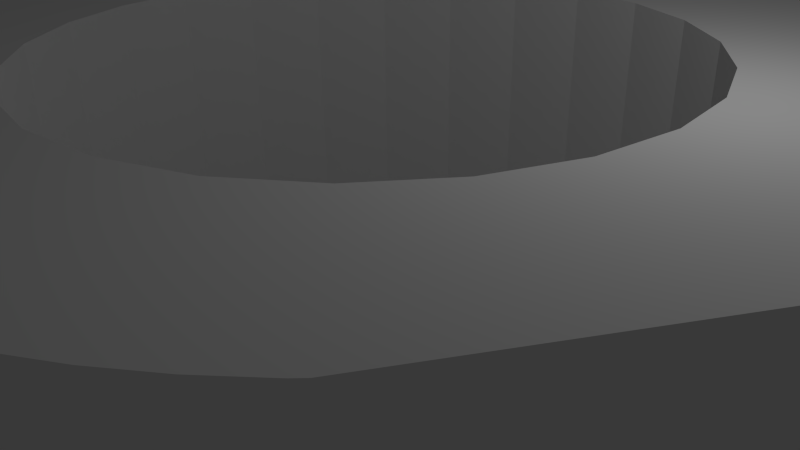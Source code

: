# Source: nut-M8.blend  (saved by Blender 2.76.0; exported with 4.5.12 LTS)
import bpy
from mathutils import Matrix  # noqa: F401  (used for matrix-valued properties, if any)

bpy.ops.wm.read_factory_settings(use_empty=True)
scene = bpy.context.scene
scene.name = 'Scene'

# ---- collections
col_collection_1 = bpy.data.collections.new('Collection 1'); scene.collection.children.link(col_collection_1)

# ---- world
world_world = bpy.data.worlds.new('World'); scene.world = world_world
world_world.color = (0.05088, 0.05088, 0.05088)
world_world.use_sun_shadow = False
world_world.sun_shadow_jitter_overblur = 0.0
world_world.cycles.sampling_method = 'MANUAL'
world_world.cycles.sample_map_resolution = 256

# ---- cameras
cam_camera = bpy.data.cameras.new('Camera')
cam_camera.clip_end = 100.0
cam_camera.lens = 35.0
cam_camera.sensor_width = 32.0
cam_camera.sensor_height = 18.0
cam_camera.ortho_scale = 7.314
cam_camera.dof.focus_distance = 0.0
cam_camera.dof.aperture_fstop = 128.0

# ---- lights
light_lamp = bpy.data.lights.new('Lamp', 'POINT')
light_lamp.transmission_factor = 0.0
light_lamp.cutoff_distance = 30.0
light_lamp.energy = 100.0
light_lamp.shadow_buffer_clip_start = 1.001
light_lamp.shadow_soft_size = 0.1
light_lamp.shadow_maximum_resolution = 0.006
light_lamp.use_absolute_resolution = True
light_lamp.cycles.use_multiple_importance_sampling = False

# ---- meshes
me_m8 = bpy.data.meshes.new('M8')
me_m8.from_pydata([(3.718, 5.945, 1.838), (3.575, 6.192, -1.584), (3.575, 6.192, 1.584), (3.718, 5.945, -1.838), (3.919, 5.597, 2.155), (3.814, 5.778, 2.009), (3.919, 5.597, -2.155), (3.814, 5.778, -2.009), (4.153, 5.19, 2.424), (4.153, 5.19, -2.424), (4.359, 4.835, 2.59), (4.236, 5.048, 2.501), (4.359, 4.835, -2.59), (4.236, 5.048, -2.501), (4.589, 4.436, 2.747), (4.533, 4.533, 2.718), (4.589, 4.436, -2.747), (4.533, 4.533, -2.718), (4.594, 4.426, 2.75), (4.594, 4.426, -2.75), (6.131, 1.766, 2.75), (6.131, 1.766, -2.75), (6.331, 1.419, 2.617), (6.192, 1.659, 2.718), (6.331, 1.419, -2.617), (6.192, 1.659, -2.718), (6.694, 0.7904, 2.284), (6.489, 1.144, 2.501), (6.572, 1.002, 2.424), (6.694, 0.7904, -2.284), (6.489, 1.144, -2.501), (6.572, 1.002, -2.424), (6.86, 0.5017, 2.079), (6.806, 0.5955, 2.155), (6.86, 0.5017, -2.079), (6.806, 0.5955, -2.155), (6.911, 0.4139, 2.009), (6.911, 0.4139, -2.009), (7.15, 0.0, 1.584), (7.15, 0.0, -1.584), (-3.718, 5.945, -1.838), (-3.575, 6.192, 1.584), (-3.575, 6.192, -1.584), (-3.718, 5.945, 1.838), (-3.919, 5.597, -2.155), (-3.814, 5.778, -2.009), (-3.919, 5.597, 2.155), (-3.814, 5.778, 2.009), (-4.153, 5.19, -2.424), (-4.153, 5.19, 2.424), (-4.359, 4.835, -2.59), (-4.236, 5.048, -2.501), (-4.359, 4.835, 2.59), (-4.236, 5.048, 2.501), (-4.589, 4.436, -2.747), (-4.533, 4.533, -2.718), (-4.589, 4.436, 2.747), (-4.533, 4.533, 2.718), (-4.594, 4.426, -2.75), (-4.594, 4.426, 2.75), (-6.131, 1.766, -2.75), (-6.131, 1.766, 2.75), (-6.331, 1.419, -2.617), (-6.192, 1.659, -2.718), (-6.331, 1.419, 2.617), (-6.192, 1.659, 2.718), (-6.694, 0.7904, -2.284), (-6.489, 1.144, -2.501), (-6.572, 1.002, -2.424), (-6.694, 0.7904, 2.284), (-6.489, 1.144, 2.501), (-6.572, 1.002, 2.424), (-6.86, 0.5017, -2.079), (-6.806, 0.5955, -2.155), (-6.86, 0.5017, 2.079), (-6.806, 0.5955, 2.155), (-6.911, 0.4139, -2.009), (-6.911, 0.4139, 2.009), (-7.15, 0.0, -1.584), (-7.15, 0.0, 1.584), (1.936, 6.192, 2.617), (1.536, 6.192, 2.75), (1.659, 6.192, 2.718), (1.536, 6.192, -2.75), (-1.536, 6.192, 2.75), (-1.536, 6.192, -2.75), (1.936, 6.192, -2.617), (2.254, 6.192, 2.501), (-1.936, 6.192, 2.617), (2.254, 6.192, -2.501), (2.418, 6.192, 2.424), (-1.659, 6.192, 2.718), (2.418, 6.192, -2.424), (2.887, 6.192, 2.155), (-1.936, 6.192, -2.617), (2.887, 6.192, -2.155), (2.996, 6.192, 2.079), (-2.254, 6.192, 2.501), (3.289, 6.192, 1.838), (3.097, 6.192, 2.009), (-2.254, 6.192, -2.501), (2.996, 6.192, -2.079), (-2.418, 6.192, 2.424), (3.289, 6.192, -1.838), (-2.418, 6.192, -2.424), (-2.887, 6.192, 2.155), (-2.887, 6.192, -2.155), (-2.996, 6.192, 2.079), (3.097, 6.192, -2.009), (-2.996, 6.192, -2.079), (-3.289, 6.192, -1.838), (-3.289, 6.192, 1.838), (-3.097, 6.192, -2.009), (1.659, 6.192, -2.718), (-3.097, 6.192, 2.009), (-1.659, 6.192, -2.718), (6.379, 0.1035, 2.75), (6.379, -0.1035, 2.75), (6.384, 0.0, 2.75), (4.0, 0.0, 2.75), (6.36, 0.5564, 2.75), (6.3, 1.006, 2.75), (6.36, -0.5564, 2.75), (3.864, 1.035, 2.75), (6.287, 1.109, 2.75), (6.3, -1.006, 2.75), (6.264, 1.21, 2.75), (3.864, -1.035, 2.75), (6.166, 1.652, 2.75), (6.287, -1.109, 2.75), (6.264, -1.21, 2.75), (3.464, 2.0, 2.75), (2.828, 2.828, 2.75), (4.584, 4.438, 2.75), (6.166, -1.652, 2.75), (6.131, -1.766, 2.75), (4.514, 4.514, 2.75), (3.464, -2.0, 2.75), (4.438, 4.584, 2.75), (4.594, -4.426, 2.75), (4.103, 4.89, 2.75), (2.828, -2.828, 2.75), (4.021, 4.953, 2.75), (4.584, -4.438, 2.75), (4.514, -4.514, 2.75), (2.0, 3.464, 2.75), (3.662, 5.229, 2.75), (3.279, 5.473, 2.75), (3.192, 5.529, 2.75), (2.79, 5.738, 2.75), (2.698, 5.786, 2.75), (2.279, 5.959, 2.75), (1.035, 3.864, 2.75), (2.183, 5.999, 2.75), (2.085, 6.03, 2.75), (1.652, 6.166, 2.75), (0.0, 4.0, 2.75), (-1.035, 3.864, 2.75), (-1.652, 6.166, 2.75), (-2.085, 6.03, 2.75), (-2.183, 5.999, 2.75), (-2.279, 5.959, 2.75), (-2.0, 3.464, 2.75), (-2.698, 5.786, 2.75), (-2.79, 5.738, 2.75), (-3.192, 5.529, 2.75), (-3.279, 5.473, 2.75), (-3.662, 5.229, 2.75), (-4.021, 4.953, 2.75), (-2.828, 2.828, 2.75), (-4.103, 4.89, 2.75), (-4.438, 4.584, 2.75), (-4.584, 4.438, 2.75), (4.438, -4.584, 2.75), (4.103, -4.89, 2.75), (4.021, -4.953, 2.75), (2.0, -3.464, 2.75), (3.662, -5.229, 2.75), (3.279, -5.473, 2.75), (3.192, -5.529, 2.75), (2.79, -5.738, 2.75), (2.698, -5.786, 2.75), (2.279, -5.959, 2.75), (1.035, -3.864, 2.75), (2.183, -5.999, 2.75), (2.085, -6.03, 2.75), (1.652, -6.166, 2.75), (1.536, -6.192, 2.75), (0.0, -4.0, 2.75), (-1.536, -6.192, 2.75), (-1.035, -3.864, 2.75), (-1.652, -6.166, 2.75), (-2.279, -5.959, 2.75), (-2.0, -3.464, 2.75), (-2.085, -6.03, 2.75), (-2.183, -5.999, 2.75), (-2.698, -5.786, 2.75), (-2.79, -5.738, 2.75), (-4.021, -4.953, 2.75), (-2.828, -2.828, 2.75), (-3.192, -5.529, 2.75), (-3.279, -5.473, 2.75), (-4.594, -4.426, 2.75), (-3.464, -2.0, 2.75), (-3.662, -5.229, 2.75), (-6.131, -1.766, 2.75), (-3.864, -1.035, 2.75), (-6.3, -1.006, 2.75), (-4.0, 0.0, 2.75), (-3.464, 2.0, 2.75), (-3.864, 1.035, 2.75), (-4.438, -4.584, 2.75), (-4.103, -4.89, 2.75), (-4.514, 4.514, 2.75), (-6.166, 1.652, 2.75), (-4.584, -4.438, 2.75), (-4.514, -4.514, 2.75), (-6.264, 1.21, 2.75), (-6.3, 1.006, 2.75), (-6.264, -1.21, 2.75), (-6.166, -1.652, 2.75), (-6.287, 1.109, 2.75), (-6.36, 0.5564, 2.75), (-6.287, -1.109, 2.75), (-6.379, 0.1035, 2.75), (-6.379, -0.1035, 2.75), (-6.36, -0.5564, 2.75), (-6.384, 0.0, 2.75), (-6.911, -0.4139, -2.009), (-6.911, -0.4139, 2.009), (-6.86, -0.5017, -2.079), (-6.86, -0.5017, 2.079), (-6.694, -0.7904, -2.284), (-6.806, -0.5955, -2.155), (-6.694, -0.7904, 2.284), (-6.806, -0.5955, 2.155), (-6.331, -1.419, -2.617), (-6.572, -1.002, -2.424), (-6.489, -1.144, -2.501), (-6.331, -1.419, 2.617), (-6.572, -1.002, 2.424), (-6.489, -1.144, 2.501), (-6.131, -1.766, -2.75), (-6.192, -1.659, -2.718), (-6.192, -1.659, 2.718), (-4.594, -4.426, -2.75), (-4.589, -4.436, -2.747), (-4.589, -4.436, 2.747), (-4.359, -4.835, -2.59), (-4.533, -4.533, -2.718), (-4.359, -4.835, 2.59), (-4.533, -4.533, 2.718), (-4.153, -5.19, -2.424), (-4.236, -5.048, -2.501), (-4.153, -5.19, 2.424), (-4.236, -5.048, 2.501), (-3.919, -5.597, -2.155), (-3.919, -5.597, 2.155), (-3.718, -5.945, -1.838), (-3.814, -5.778, -2.009), (-3.718, -5.945, 1.838), (-3.814, -5.778, 2.009), (-3.575, -6.192, -1.584), (-3.575, -6.192, 1.584), (6.379, -0.1035, -2.75), (6.379, 0.1035, -2.75), (6.384, 0.0, -2.75), (4.0, 0.0, -2.75), (6.36, -0.5564, -2.75), (6.3, -1.006, -2.75), (6.36, 0.5564, -2.75), (3.864, -1.035, -2.75), (6.287, -1.109, -2.75), (6.3, 1.006, -2.75), (6.264, -1.21, -2.75), (3.864, 1.035, -2.75), (6.166, -1.652, -2.75), (6.287, 1.109, -2.75), (6.131, -1.766, -2.75), (6.264, 1.21, -2.75), (3.464, -2.0, -2.75), (4.594, -4.426, -2.75), (2.828, -2.828, -2.75), (4.584, -4.438, -2.75), (6.166, 1.652, -2.75), (4.514, -4.514, -2.75), (3.464, 2.0, -2.75), (4.438, -4.584, -2.75), (4.103, -4.89, -2.75), (2.828, 2.828, -2.75), (4.021, -4.953, -2.75), (4.584, 4.438, -2.75), (4.514, 4.514, -2.75), (2.0, -3.464, -2.75), (3.662, -5.229, -2.75), (3.279, -5.473, -2.75), (3.192, -5.529, -2.75), (2.79, -5.738, -2.75), (2.698, -5.786, -2.75), (2.279, -5.959, -2.75), (1.035, -3.864, -2.75), (2.183, -5.999, -2.75), (2.085, -6.03, -2.75), (1.652, -6.166, -2.75), (1.536, -6.192, -2.75), (0.0, -4.0, -2.75), (-1.536, -6.192, -2.75), (-1.035, -3.864, -2.75), (-1.652, -6.166, -2.75), (-2.085, -6.03, -2.75), (-2.183, -5.999, -2.75), (-2.279, -5.959, -2.75), (-2.0, -3.464, -2.75), (-2.698, -5.786, -2.75), (-2.79, -5.738, -2.75), (-3.192, -5.529, -2.75), (-3.279, -5.473, -2.75), (-3.662, -5.229, -2.75), (-4.021, -4.953, -2.75), (-2.828, -2.828, -2.75), (-4.103, -4.89, -2.75), (-4.438, -4.584, -2.75), (-4.584, -4.438, -2.75), (4.438, 4.584, -2.75), (4.103, 4.89, -2.75), (4.021, 4.953, -2.75), (2.0, 3.464, -2.75), (3.662, 5.229, -2.75), (3.279, 5.473, -2.75), (3.192, 5.529, -2.75), (2.79, 5.738, -2.75), (2.698, 5.786, -2.75), (2.279, 5.959, -2.75), (1.035, 3.864, -2.75), (2.183, 5.999, -2.75), (2.085, 6.03, -2.75), (1.652, 6.166, -2.75), (0.0, 4.0, -2.75), (-1.035, 3.864, -2.75), (-1.652, 6.166, -2.75), (-2.279, 5.959, -2.75), (-2.0, 3.464, -2.75), (-2.085, 6.03, -2.75), (-2.183, 5.999, -2.75), (-2.698, 5.786, -2.75), (-2.79, 5.738, -2.75), (-4.021, 4.953, -2.75), (-2.828, 2.828, -2.75), (-3.192, 5.529, -2.75), (-3.279, 5.473, -2.75), (-3.464, 2.0, -2.75), (-3.662, 5.229, -2.75), (-3.864, 1.035, -2.75), (-6.3, 1.006, -2.75), (-4.0, 0.0, -2.75), (-3.464, -2.0, -2.75), (-3.864, -1.035, -2.75), (-4.438, 4.584, -2.75), (-4.103, 4.89, -2.75), (-4.514, -4.514, -2.75), (-6.166, -1.652, -2.75), (-4.584, 4.438, -2.75), (-4.514, 4.514, -2.75), (-6.264, -1.21, -2.75), (-6.3, -1.006, -2.75), (-6.264, 1.21, -2.75), (-6.166, 1.652, -2.75), (-6.287, -1.109, -2.75), (-6.36, -0.5564, -2.75), (-6.287, 1.109, -2.75), (-6.379, -0.1035, -2.75), (-6.379, 0.1035, -2.75), (-6.36, 0.5564, -2.75), (-6.384, 0.0, -2.75), (-1.936, -6.192, 2.617), (-1.659, -6.192, 2.718), (-1.936, -6.192, -2.617), (-2.254, -6.192, 2.501), (1.936, -6.192, 2.617), (-2.254, -6.192, -2.501), (-2.418, -6.192, 2.424), (1.659, -6.192, 2.718), (-2.418, -6.192, -2.424), (-2.887, -6.192, 2.155), (1.936, -6.192, -2.617), (-2.887, -6.192, -2.155), (-2.996, -6.192, 2.079), (2.254, -6.192, 2.501), (-3.289, -6.192, 1.838), (-3.097, -6.192, 2.009), (2.254, -6.192, -2.501), (-2.996, -6.192, -2.079), (2.418, -6.192, 2.424), (-3.289, -6.192, -1.838), (2.418, -6.192, -2.424), (2.887, -6.192, 2.155), (2.887, -6.192, -2.155), (2.996, -6.192, 2.079), (-3.097, -6.192, -2.009), (2.996, -6.192, -2.079), (3.289, -6.192, -1.838), (3.289, -6.192, 1.838), (3.097, -6.192, -2.009), (3.575, -6.192, 1.584), (-1.659, -6.192, -2.718), (3.575, -6.192, -1.584), (3.097, -6.192, 2.009), (1.659, -6.192, -2.718), (6.911, -0.4139, 2.009), (6.911, -0.4139, -2.009), (6.86, -0.5017, 2.079), (6.86, -0.5017, -2.079), (6.694, -0.7904, 2.284), (6.806, -0.5955, 2.155), (6.694, -0.7904, -2.284), (6.806, -0.5955, -2.155), (6.331, -1.419, 2.617), (6.572, -1.002, 2.424), (6.489, -1.144, 2.501), (6.331, -1.419, -2.617), (6.572, -1.002, -2.424), (6.489, -1.144, -2.501), (6.192, -1.659, 2.718), (6.192, -1.659, -2.718), (4.589, -4.436, 2.747), (4.589, -4.436, -2.747), (4.359, -4.835, 2.59), (4.533, -4.533, 2.718), (4.359, -4.835, -2.59), (4.533, -4.533, -2.718), (4.153, -5.19, 2.424), (4.236, -5.048, 2.501), (4.153, -5.19, -2.424), (4.236, -5.048, -2.501), (3.919, -5.597, 2.155), (3.919, -5.597, -2.155), (3.718, -5.945, 1.838), (3.814, -5.778, 2.009), (3.718, -5.945, -1.838), (3.814, -5.778, -2.009), (2.812, -6.029, -2.424), (3.816, -5.449, 2.424), (3.326, 5.761, -2.424), (3.816, 5.449, -2.424), (-3.326, -5.761, 2.424), (-2.812, -6.029, 2.424), (-6.627, 0.5798, -2.424), (-6.653, 0.0, -2.424), (-3.465, 6.001, 2.009), (3.465, 6.001, -2.009), (3.816, 5.449, 2.424), (3.465, 6.001, 2.009), (-6.627, -0.5798, 2.424), (-6.653, 0.0, 2.424), (-6.929, 0.0, 2.009), (-6.627, 0.5798, 2.424), (-3.816, 5.449, 2.424), (-3.816, 5.449, -2.424), (3.326, 5.761, 2.424), (2.812, 6.029, -2.424), (-3.326, 5.761, 2.424), (6.627, -0.5798, -2.424), (3.326, -5.761, -2.424), (6.929, 0.0, 2.009), (3.816, -5.449, -2.424), (6.627, 0.5798, 2.424), (-6.627, -0.5798, -2.424), (-2.812, 6.029, -2.424), (-3.465, 6.001, -2.009), (6.653, 0.0, 2.424), (6.627, -0.5798, 2.424), (-3.465, -6.001, 2.009), (6.929, 0.0, -2.009), (-3.465, -6.001, -2.009), (3.465, -6.001, -2.009), (-3.816, -5.449, 2.424), (3.326, -5.761, 2.424), (2.812, -6.029, 2.424), (6.653, 0.0, -2.424), (6.627, 0.5798, -2.424), (-3.816, -5.449, -2.424), (3.465, -6.001, 2.009), (-3.326, 5.761, -2.424), (-2.812, 6.029, 2.424), (2.812, 6.029, 2.424), (-6.929, 0.0, -2.009), (-3.326, -5.761, -2.424), (-2.812, -6.029, -2.424)], [], [(0, 1, 2), (0, 3, 1), (4, 0, 5), (0, 4, 3), (6, 3, 4), (3, 6, 7), (8, 6, 4), (8, 9, 6), (10, 8, 11), (8, 10, 9), (12, 9, 10), (9, 12, 13), (14, 10, 15), (10, 14, 12), (16, 12, 14), (12, 16, 17), (18, 16, 14), (18, 19, 16), (20, 19, 18), (20, 21, 19), (22, 20, 23), (20, 22, 21), (24, 21, 22), (21, 24, 25), (26, 22, 27), (22, 26, 24), (26, 27, 28), (29, 24, 26), (24, 29, 30), (30, 29, 31), (32, 26, 33), (26, 32, 29), (34, 29, 32), (29, 34, 35), (36, 34, 32), (36, 37, 34), (38, 37, 36), (37, 38, 39), (40, 41, 42), (40, 43, 41), (44, 40, 45), (40, 44, 43), (46, 43, 44), (43, 46, 47), (48, 46, 44), (48, 49, 46), (50, 48, 51), (48, 50, 49), (52, 49, 50), (49, 52, 53), (54, 50, 55), (50, 54, 52), (56, 52, 54), (52, 56, 57), (58, 56, 54), (58, 59, 56), (60, 59, 58), (60, 61, 59), (62, 60, 63), (60, 62, 61), (64, 61, 62), (61, 64, 65), (66, 62, 67), (62, 66, 64), (66, 67, 68), (69, 64, 66), (64, 69, 70), (70, 69, 71), (72, 66, 73), (66, 72, 69), (74, 69, 72), (69, 74, 75), (76, 74, 72), (76, 77, 74), (78, 77, 76), (77, 78, 79), (80, 81, 82), (81, 83, 84), (81, 80, 83), (85, 84, 83), (86, 80, 87), (88, 84, 85), (89, 87, 90), (84, 88, 91), (92, 90, 93), (94, 88, 85), (95, 93, 96), (88, 94, 97), (98, 96, 99), (100, 97, 94), (101, 96, 98), (97, 100, 102), (103, 98, 2), (102, 104, 105), (103, 2, 1), (98, 103, 101), (80, 86, 83), (105, 106, 107), (101, 103, 108), (106, 105, 104), (96, 101, 95), (109, 107, 106), (93, 95, 92), (110, 111, 109), (89, 90, 92), (110, 109, 112), (87, 89, 86), (111, 110, 41), (107, 109, 111), (102, 100, 104), (83, 86, 113), (41, 110, 42), (107, 111, 114), (94, 85, 115), (116, 117, 118), (119, 116, 120), (116, 119, 117), (119, 120, 121), (117, 119, 122), (123, 121, 124), (122, 119, 125), (123, 124, 126), (127, 125, 119), (123, 126, 128), (125, 127, 129), (123, 128, 20), (129, 127, 130), (131, 20, 18), (121, 123, 119), (132, 18, 133), (134, 127, 135), (132, 133, 136), (137, 135, 127), (132, 136, 138), (135, 137, 139), (132, 138, 140), (141, 139, 137), (132, 140, 142), (139, 141, 143), (143, 141, 144), (130, 127, 134), (145, 142, 146), (20, 131, 123), (145, 146, 147), (145, 147, 148), (18, 132, 131), (145, 148, 149), (145, 149, 150), (145, 150, 151), (152, 151, 153), (152, 153, 154), (142, 145, 132), (152, 154, 155), (152, 155, 81), (151, 152, 145), (81, 156, 152), (84, 156, 81), (156, 84, 157), (158, 157, 84), (159, 157, 158), (160, 157, 159), (161, 157, 160), (157, 161, 162), (163, 162, 161), (164, 162, 163), (165, 162, 164), (166, 162, 165), (167, 162, 166), (168, 162, 167), (162, 168, 169), (170, 169, 168), (171, 169, 170), (172, 169, 171), (144, 141, 173), (173, 141, 174), (174, 141, 175), (176, 175, 141), (175, 176, 177), (177, 176, 178), (178, 176, 179), (179, 176, 180), (180, 176, 181), (181, 176, 182), (183, 182, 176), (182, 183, 184), (184, 183, 185), (185, 183, 186), (186, 183, 187), (188, 187, 183), (189, 188, 190), (188, 189, 187), (190, 191, 189), (192, 190, 193), (190, 194, 191), (190, 195, 194), (190, 192, 195), (193, 196, 192), (193, 197, 196), (198, 193, 199), (193, 200, 197), (193, 201, 200), (202, 199, 203), (193, 204, 201), (205, 203, 206), (207, 206, 208), (193, 198, 204), (61, 209, 59), (59, 169, 172), (209, 61, 210), (199, 211, 212), (199, 212, 198), (172, 171, 213), (169, 59, 209), (214, 210, 61), (211, 215, 216), (199, 202, 215), (199, 215, 211), (217, 210, 214), (203, 205, 202), (218, 210, 217), (210, 218, 208), (206, 219, 220), (206, 220, 205), (218, 217, 221), (222, 208, 218), (206, 207, 219), (219, 207, 223), (208, 222, 224), (225, 208, 224), (226, 208, 225), (208, 226, 207), (225, 224, 227), (228, 79, 78), (228, 229, 79), (230, 229, 228), (230, 231, 229), (232, 230, 233), (230, 232, 231), (234, 231, 232), (231, 234, 235), (236, 232, 237), (232, 236, 234), (236, 237, 238), (239, 234, 236), (234, 239, 240), (240, 239, 241), (242, 236, 243), (236, 242, 239), (205, 239, 242), (239, 205, 244), (245, 205, 242), (245, 202, 205), (246, 202, 245), (246, 247, 202), (248, 246, 249), (246, 248, 247), (250, 247, 248), (247, 250, 251), (252, 248, 253), (248, 252, 250), (254, 250, 252), (250, 254, 255), (256, 254, 252), (256, 257, 254), (258, 256, 259), (256, 258, 257), (260, 257, 258), (257, 260, 261), (262, 260, 258), (260, 262, 263), (264, 265, 266), (267, 264, 268), (264, 267, 265), (267, 268, 269), (265, 267, 270), (271, 269, 272), (270, 267, 273), (271, 272, 274), (275, 273, 267), (271, 274, 276), (273, 275, 277), (271, 276, 278), (277, 275, 279), (280, 278, 281), (269, 271, 267), (282, 281, 283), (284, 275, 21), (282, 283, 285), (286, 21, 275), (282, 285, 287), (21, 286, 19), (282, 287, 288), (289, 19, 286), (282, 288, 290), (19, 289, 291), (291, 289, 292), (279, 275, 284), (293, 290, 294), (278, 280, 271), (293, 294, 295), (293, 295, 296), (281, 282, 280), (293, 296, 297), (293, 297, 298), (293, 298, 299), (300, 299, 301), (300, 301, 302), (290, 293, 282), (300, 302, 303), (300, 303, 304), (299, 300, 293), (304, 305, 300), (306, 305, 304), (305, 306, 307), (308, 307, 306), (309, 307, 308), (310, 307, 309), (311, 307, 310), (307, 311, 312), (313, 312, 311), (314, 312, 313), (315, 312, 314), (316, 312, 315), (317, 312, 316), (318, 312, 317), (312, 318, 319), (320, 319, 318), (321, 319, 320), (322, 319, 321), (292, 289, 323), (323, 289, 324), (324, 289, 325), (326, 325, 289), (325, 326, 327), (327, 326, 328), (328, 326, 329), (329, 326, 330), (330, 326, 331), (331, 326, 332), (333, 332, 326), (332, 333, 334), (334, 333, 335), (335, 333, 336), (336, 333, 83), (337, 83, 333), (85, 337, 338), (337, 85, 83), (338, 339, 85), (340, 338, 341), (338, 342, 339), (338, 343, 342), (338, 340, 343), (341, 344, 340), (341, 345, 344), (346, 341, 347), (341, 348, 345), (341, 349, 348), (58, 347, 350), (341, 351, 349), (60, 350, 352), (353, 352, 354), (341, 346, 351), (242, 355, 245), (245, 319, 322), (355, 242, 356), (347, 357, 358), (347, 358, 346), (322, 321, 359), (319, 245, 355), (360, 356, 242), (357, 361, 362), (347, 58, 361), (347, 361, 357), (363, 356, 360), (350, 60, 58), (364, 356, 363), (356, 364, 354), (352, 365, 366), (352, 366, 60), (364, 363, 367), (368, 354, 364), (352, 353, 365), (365, 353, 369), (354, 368, 370), (371, 354, 370), (372, 354, 371), (354, 372, 353), (371, 370, 373), (374, 189, 375), (189, 306, 187), (189, 374, 306), (304, 187, 306), (376, 374, 377), (378, 187, 304), (379, 377, 380), (187, 378, 381), (382, 380, 383), (384, 378, 304), (385, 383, 386), (378, 384, 387), (388, 386, 389), (390, 387, 384), (391, 386, 388), (387, 390, 392), (393, 388, 263), (392, 394, 395), (393, 263, 262), (388, 393, 391), (374, 376, 306), (395, 396, 397), (391, 393, 398), (396, 395, 394), (386, 391, 385), (399, 397, 396), (383, 385, 382), (400, 401, 399), (379, 380, 382), (400, 399, 402), (377, 379, 376), (401, 400, 403), (397, 399, 401), (392, 390, 394), (306, 376, 404), (403, 400, 405), (397, 401, 406), (384, 304, 407), (408, 39, 38), (408, 409, 39), (410, 409, 408), (410, 411, 409), (412, 410, 413), (410, 412, 411), (414, 411, 412), (411, 414, 415), (416, 412, 417), (412, 416, 414), (416, 417, 418), (419, 414, 416), (414, 419, 420), (420, 419, 421), (135, 416, 422), (416, 135, 419), (278, 419, 135), (419, 278, 423), (139, 278, 135), (139, 281, 278), (424, 281, 139), (424, 425, 281), (426, 424, 427), (424, 426, 425), (428, 425, 426), (425, 428, 429), (430, 426, 431), (426, 430, 428), (432, 428, 430), (428, 432, 433), (434, 432, 430), (434, 435, 432), (436, 434, 437), (434, 436, 435), (438, 435, 436), (435, 438, 439), (403, 438, 436), (438, 403, 405), (267, 123, 275), (123, 267, 119), (333, 145, 152), (145, 333, 326), (307, 193, 190), (193, 307, 312), (275, 131, 286), (131, 275, 123), (337, 152, 156), (152, 337, 333), (341, 157, 162), (157, 341, 338), (209, 347, 169), (347, 209, 350), (347, 162, 169), (162, 347, 341), (282, 176, 141), (176, 282, 293), (203, 356, 206), (356, 203, 355), (312, 199, 193), (199, 312, 319), (199, 355, 203), (355, 199, 319), (286, 132, 289), (132, 286, 131), (326, 132, 145), (132, 326, 289), (208, 352, 210), (352, 208, 354), (338, 156, 157), (156, 338, 337), (280, 127, 271), (127, 280, 137), (300, 188, 183), (188, 300, 305), (293, 183, 176), (183, 293, 300), (305, 190, 188), (190, 305, 307), (206, 354, 208), (354, 206, 356), (210, 350, 209), (350, 210, 352), (271, 119, 267), (119, 271, 127), (282, 137, 280), (137, 282, 141), (64, 214, 65), (214, 64, 217), (299, 394, 390), (299, 390, 301), (394, 299, 440), (175, 177, 441), (328, 442, 443), (442, 328, 329), (444, 383, 445), (383, 444, 386), (220, 244, 205), (446, 72, 73), (72, 446, 447), (43, 47, 448), (442, 108, 449), (108, 442, 101), (126, 27, 22), (27, 126, 124), (5, 450, 4), (450, 5, 451), (225, 452, 226), (453, 77, 454), (77, 453, 74), (453, 224, 455), (224, 453, 227), (47, 456, 448), (456, 47, 46), (51, 346, 358), (346, 48, 457), (346, 51, 48), (443, 442, 449), (324, 12, 323), (12, 324, 13), (302, 390, 384), (390, 302, 301), (458, 149, 148), (46, 49, 456), (3, 449, 1), (336, 86, 335), (86, 336, 113), (459, 92, 95), (77, 79, 454), (448, 456, 460), (457, 48, 44), (111, 41, 448), (365, 67, 62), (67, 365, 369), (191, 375, 189), (414, 420, 461), (462, 297, 296), (463, 408, 38), (290, 433, 432), (433, 290, 288), (290, 432, 464), (465, 120, 116), (353, 67, 369), (353, 68, 67), (68, 353, 446), (368, 466, 370), (344, 467, 340), (351, 346, 457), (457, 45, 468), (45, 457, 44), (117, 469, 118), (469, 117, 470), (470, 410, 469), (410, 470, 413), (450, 146, 142), (458, 147, 450), (147, 458, 148), (451, 458, 450), (24, 284, 25), (284, 24, 279), (329, 330, 442), (69, 75, 455), (74, 455, 75), (455, 74, 453), (452, 234, 240), (41, 43, 448), (71, 69, 455), (192, 377, 195), (380, 192, 445), (192, 380, 377), (445, 197, 444), (197, 445, 196), (389, 471, 388), (472, 37, 39), (19, 291, 16), (291, 17, 16), (17, 291, 292), (323, 17, 292), (17, 323, 12), (421, 274, 272), (274, 421, 419), (262, 258, 473), (470, 417, 412), (462, 402, 399), (402, 462, 474), (425, 283, 281), (134, 416, 130), (416, 134, 422), (366, 62, 63), (62, 366, 365), (366, 63, 60), (371, 446, 372), (242, 243, 360), (55, 357, 362), (357, 55, 50), (130, 418, 129), (418, 130, 416), (465, 32, 33), (32, 465, 469), (4, 450, 8), (56, 59, 172), (450, 147, 146), (469, 408, 463), (408, 469, 410), (26, 28, 465), (23, 20, 128), (449, 103, 1), (325, 13, 324), (13, 325, 9), (9, 325, 443), (332, 92, 459), (92, 332, 89), (89, 332, 334), (335, 89, 334), (89, 335, 86), (7, 449, 3), (342, 100, 94), (100, 342, 343), (339, 115, 85), (363, 238, 367), (238, 363, 236), (447, 371, 373), (371, 447, 446), (370, 447, 373), (447, 370, 466), (70, 218, 221), (71, 218, 70), (218, 71, 455), (452, 235, 234), (453, 225, 227), (225, 453, 452), (239, 220, 219), (220, 239, 244), (231, 452, 453), (452, 231, 235), (70, 217, 64), (217, 70, 221), (471, 260, 263), (377, 194, 195), (194, 377, 374), (261, 475, 257), (475, 261, 471), (179, 180, 476), (395, 476, 477), (476, 395, 397), (478, 37, 472), (37, 478, 34), (270, 273, 479), (30, 279, 24), (279, 30, 277), (478, 265, 479), (265, 478, 266), (409, 478, 472), (478, 409, 411), (411, 461, 478), (461, 411, 415), (39, 409, 472), (34, 479, 35), (479, 34, 478), (308, 376, 309), (376, 308, 404), (396, 394, 440), (440, 299, 298), (462, 396, 440), (396, 462, 399), (252, 318, 480), (253, 318, 252), (318, 253, 320), (26, 465, 33), (413, 470, 412), (437, 441, 481), (441, 437, 434), (435, 464, 432), (464, 439, 474), (439, 464, 435), (464, 295, 294), (174, 426, 173), (426, 174, 431), (177, 178, 441), (143, 427, 424), (427, 143, 144), (372, 446, 353), (364, 466, 368), (482, 106, 467), (106, 482, 109), (97, 159, 88), (159, 97, 160), (105, 460, 483), (460, 105, 107), (98, 99, 451), (134, 135, 422), (15, 138, 136), (138, 15, 10), (14, 133, 18), (484, 151, 150), (0, 451, 5), (2, 451, 0), (142, 11, 8), (11, 142, 140), (142, 8, 450), (140, 10, 11), (10, 140, 138), (128, 22, 23), (22, 128, 126), (442, 95, 101), (95, 442, 459), (325, 327, 443), (336, 83, 113), (339, 94, 115), (94, 339, 342), (466, 230, 447), (230, 466, 233), (228, 78, 485), (446, 73, 66), (226, 452, 207), (240, 207, 452), (241, 207, 240), (207, 241, 223), (241, 219, 223), (219, 241, 239), (229, 453, 454), (453, 229, 231), (454, 79, 229), (61, 65, 214), (483, 164, 163), (164, 483, 460), (446, 66, 68), (196, 445, 192), (445, 383, 380), (255, 198, 212), (198, 254, 475), (198, 255, 254), (481, 406, 401), (477, 180, 181), (180, 477, 476), (374, 191, 194), (191, 374, 375), (284, 21, 25), (288, 428, 433), (428, 288, 287), (405, 474, 438), (297, 440, 298), (440, 297, 462), (258, 259, 473), (486, 385, 391), (385, 486, 487), (393, 473, 398), (469, 116, 118), (116, 469, 465), (125, 417, 470), (418, 125, 129), (125, 418, 417), (38, 36, 463), (469, 36, 32), (36, 469, 463), (438, 474, 439), (464, 294, 290), (437, 481, 436), (360, 236, 363), (236, 360, 243), (364, 237, 466), (238, 364, 367), (364, 238, 237), (349, 482, 348), (482, 349, 457), (345, 467, 344), (467, 345, 482), (351, 457, 349), (340, 104, 100), (340, 100, 343), (104, 340, 467), (467, 106, 104), (458, 93, 484), (93, 458, 96), (99, 458, 451), (458, 99, 96), (122, 125, 470), (15, 133, 14), (133, 15, 136), (93, 90, 484), (484, 149, 458), (149, 484, 150), (2, 98, 451), (465, 121, 120), (121, 27, 124), (121, 28, 27), (28, 121, 465), (449, 108, 103), (112, 468, 110), (331, 332, 459), (330, 459, 442), (459, 330, 331), (443, 7, 6), (7, 443, 449), (9, 443, 6), (232, 233, 466), (447, 76, 72), (76, 447, 485), (485, 78, 76), (218, 455, 222), (222, 455, 224), (460, 166, 165), (166, 460, 456), (456, 168, 167), (57, 171, 52), (171, 57, 213), (161, 483, 163), (97, 161, 160), (102, 161, 97), (161, 102, 483), (447, 228, 485), (228, 447, 230), (204, 198, 475), (475, 254, 257), (204, 475, 201), (215, 202, 247), (215, 251, 216), (251, 215, 247), (387, 182, 184), (392, 182, 387), (182, 392, 477), (173, 427, 144), (427, 173, 426), (441, 476, 481), (476, 178, 179), (178, 476, 441), (181, 182, 477), (406, 476, 397), (476, 406, 481), (436, 481, 403), (481, 401, 403), (461, 268, 264), (478, 264, 266), (264, 478, 461), (419, 276, 274), (276, 419, 423), (30, 273, 277), (31, 273, 30), (273, 31, 479), (423, 278, 276), (303, 384, 407), (384, 303, 302), (405, 400, 474), (400, 402, 474), (474, 462, 464), (295, 462, 296), (462, 295, 464), (429, 287, 285), (287, 429, 428), (175, 431, 174), (431, 175, 430), (430, 175, 441), (430, 441, 434), (139, 143, 424), (237, 232, 466), (482, 112, 109), (112, 482, 468), (482, 457, 468), (361, 58, 54), (358, 50, 51), (50, 358, 357), (468, 45, 40), (348, 482, 345), (87, 154, 153), (154, 87, 80), (151, 87, 153), (90, 151, 484), (151, 90, 87), (117, 122, 470), (327, 328, 443), (164, 460, 165), (111, 448, 114), (114, 460, 107), (460, 114, 448), (444, 475, 471), (389, 444, 471), (444, 389, 386), (212, 250, 255), (250, 212, 211), (251, 211, 216), (211, 251, 250), (477, 392, 395), (265, 270, 479), (414, 461, 415), (479, 31, 29), (35, 479, 29), (420, 269, 461), (421, 269, 420), (269, 421, 272), (461, 269, 268), (306, 404, 308), (311, 487, 313), (407, 304, 303), (314, 487, 486), (487, 314, 313), (393, 262, 473), (429, 283, 425), (283, 429, 285), (468, 42, 110), (361, 55, 362), (55, 361, 54), (80, 155, 154), (155, 80, 82), (82, 81, 155), (52, 170, 53), (170, 52, 171), (49, 168, 456), (53, 168, 49), (168, 53, 170), (166, 456, 167), (471, 261, 260), (471, 263, 388), (387, 185, 378), (185, 387, 184), (248, 320, 253), (320, 248, 321), (256, 252, 480), (480, 259, 256), (259, 480, 473), (473, 480, 486), (246, 245, 322), (468, 40, 42), (57, 172, 213), (172, 57, 56), (200, 444, 197), (444, 201, 475), (201, 444, 200), (316, 480, 317), (480, 318, 317), (311, 382, 487), (382, 311, 379), (379, 311, 310), (309, 379, 310), (379, 309, 376), (486, 398, 473), (398, 486, 391), (382, 385, 487), (316, 486, 480), (486, 316, 315), (314, 486, 315), (102, 105, 483), (186, 187, 381), (378, 186, 381), (186, 378, 185), (249, 321, 248), (321, 249, 359), (88, 158, 91), (158, 88, 159), (249, 322, 359), (322, 249, 246), (84, 91, 158)])
me_m8.use_remesh_preserve_volume = False
me_m8.use_remesh_preserve_attributes = False
me_m8.use_mirror_vertex_groups = False
me_m8.update()

# ---- objects
ob_m8 = bpy.data.objects.new('M8', me_m8)
ob_lamp = bpy.data.objects.new('Lamp', light_lamp)
ob_camera = bpy.data.objects.new('Camera', cam_camera)

# ---- transforms, parenting, visibility, modifiers, constraints
ob_m8.location = (0.0, 0.0, 0.0)
ob_m8.lineart.crease_threshold = 0.0
ob_lamp.location = (4.076, 1.005, 5.904)
ob_lamp.rotation_euler = (0.6503, 0.05522, 1.866)
ob_lamp.lock_rotations_4d = False
ob_lamp.empty_display_type = 'ARROWS'
ob_lamp.color = (0.0, 0.0, 0.0, 0.0)
ob_lamp.lineart.crease_threshold = 0.0
ob_camera.location = (7.481, -6.508, 5.344)
ob_camera.rotation_euler = (1.109, 0.01082, 0.8149)
ob_camera.lock_rotations_4d = False
ob_camera.empty_display_type = 'ARROWS'
ob_camera.color = (0.0, 0.0, 0.0, 0.0)
ob_camera.display_type = 'WIRE'
ob_camera.lineart.crease_threshold = 0.0

# ---- collection membership
col_collection_1.objects.link(ob_m8)
col_collection_1.objects.link(ob_lamp)
col_collection_1.objects.link(ob_camera)

# ---- scene / render settings (as saved in the file)
scene.camera = ob_camera
scene.frame_start = 1; scene.frame_end = 250; scene.frame_set(1)
scene.render.engine = 'BLENDER_EEVEE_NEXT'
scene.render.resolution_percentage = 50
scene.render.dither_intensity = 0.0
scene.cycles.use_denoising = False
scene.cycles.samples = 10
scene.cycles.sampling_pattern = 'TABULATED_SOBOL'
scene.cycles.light_sampling_threshold = 0.0
scene.cycles.use_adaptive_sampling = False
scene.cycles.use_light_tree = False
scene.cycles.blur_glossy = 0.0
scene.cycles.pixel_filter_type = 'GAUSSIAN'
scene.cycles.sample_clamp_indirect = 0.0
scene.view_settings.view_transform = 'Standard'
bpy.context.view_layer.update()
